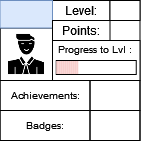

The diagram above was exported from draw.io. Its source (the exported page's mxGraphModel, read from the mxfile embedded in the PNG):
<mxGraphModel dx="53" dy="29" grid="1" gridSize="10" guides="1" tooltips="1" connect="1" arrows="1" fold="1" page="1" pageScale="1" pageWidth="827" pageHeight="1169" math="0" shadow="0">
  <root>
    <mxCell id="0" />
    <mxCell id="1" parent="0" />
    <mxCell id="3fvsm0NUnewVFNn8HCuP-1" value="" style="rounded=0;whiteSpace=wrap;html=1;" parent="1" vertex="1">
      <mxGeometry x="336.5" y="165" width="140" height="140" as="geometry" />
    </mxCell>
    <mxCell id="3fvsm0NUnewVFNn8HCuP-2" value="" style="rounded=0;whiteSpace=wrap;html=1;strokeColor=default;fontSize=10;" parent="1" vertex="1">
      <mxGeometry x="389" y="205" width="87.5" height="40" as="geometry" />
    </mxCell>
    <mxCell id="3fvsm0NUnewVFNn8HCuP-3" value="Level:" style="text;html=1;strokeColor=default;fillColor=none;align=center;verticalAlign=middle;whiteSpace=wrap;rounded=0;" parent="1" vertex="1">
      <mxGeometry x="389" y="165" width="57.5" height="20" as="geometry" />
    </mxCell>
    <mxCell id="3fvsm0NUnewVFNn8HCuP-4" value="" style="rounded=0;whiteSpace=wrap;html=1;strokeColor=default;fontSize=10;" parent="1" vertex="1">
      <mxGeometry x="392.75" y="225" width="80" height="14" as="geometry" />
    </mxCell>
    <mxCell id="3fvsm0NUnewVFNn8HCuP-6" value="Progress to Lvl :" style="text;html=1;strokeColor=none;fillColor=none;align=center;verticalAlign=middle;whiteSpace=wrap;rounded=0;fontSize=10;" parent="1" vertex="1">
      <mxGeometry x="389" y="199" width="85" height="30" as="geometry" />
    </mxCell>
    <mxCell id="3fvsm0NUnewVFNn8HCuP-7" value="" style="shape=image;html=1;verticalAlign=top;verticalLabelPosition=bottom;labelBackgroundColor=#ffffff;imageAspect=0;aspect=fixed;image=https://cdn0.iconfinder.com/data/icons/analytic-investment-and-balanced-scorecard/512/9Man_user_Student_Teacher_Avatar-128.png;strokeColor=default;fontSize=10;imageBorder=default;" parent="1" vertex="1">
      <mxGeometry x="336.5" y="192.5" width="52.5" height="52.5" as="geometry" />
    </mxCell>
    <mxCell id="3fvsm0NUnewVFNn8HCuP-8" value="" style="text;html=1;strokeColor=#6c8ebf;fillColor=#dae8fc;align=center;verticalAlign=middle;whiteSpace=wrap;rounded=0;fontSize=10;" parent="1" vertex="1">
      <mxGeometry x="336.5" y="165" width="52.5" height="27.5" as="geometry" />
    </mxCell>
    <mxCell id="3fvsm0NUnewVFNn8HCuP-9" value="Achievements:" style="text;html=1;strokeColor=default;fillColor=none;align=center;verticalAlign=middle;whiteSpace=wrap;rounded=0;fontSize=10;" parent="1" vertex="1">
      <mxGeometry x="336.5" y="245" width="90" height="30" as="geometry" />
    </mxCell>
    <mxCell id="3fvsm0NUnewVFNn8HCuP-10" value="Badges:" style="text;html=1;strokeColor=default;fillColor=none;align=center;verticalAlign=middle;whiteSpace=wrap;rounded=0;fontSize=10;" parent="1" vertex="1">
      <mxGeometry x="336.5" y="275" width="90" height="30" as="geometry" />
    </mxCell>
    <mxCell id="3fvsm0NUnewVFNn8HCuP-11" value="" style="text;html=1;strokeColor=default;fillColor=none;align=center;verticalAlign=middle;whiteSpace=wrap;rounded=0;fontSize=10;" parent="1" vertex="1">
      <mxGeometry x="426.5" y="245" width="50" height="30" as="geometry" />
    </mxCell>
    <mxCell id="3fvsm0NUnewVFNn8HCuP-12" value="" style="text;html=1;strokeColor=default;fillColor=none;align=center;verticalAlign=middle;whiteSpace=wrap;rounded=0;fontSize=10;" parent="1" vertex="1">
      <mxGeometry x="426.5" y="275" width="50" height="30" as="geometry" />
    </mxCell>
    <mxCell id="3fvsm0NUnewVFNn8HCuP-13" value="" style="rounded=0;whiteSpace=wrap;html=1;strokeColor=default;fontSize=10;" parent="1" vertex="1">
      <mxGeometry x="446.5" y="165" width="30" height="20" as="geometry" />
    </mxCell>
    <mxCell id="3fvsm0NUnewVFNn8HCuP-14" value="Points:" style="text;html=1;strokeColor=default;fillColor=none;align=center;verticalAlign=middle;whiteSpace=wrap;rounded=0;" parent="1" vertex="1">
      <mxGeometry x="389" y="185" width="57.5" height="20" as="geometry" />
    </mxCell>
    <mxCell id="E3l2862HQmyRlfRFLfaY-22" value="" style="rounded=0;whiteSpace=wrap;html=1;strokeColor=none;fontSize=10;fillColor=#f8cecc;" vertex="1" parent="1">
      <mxGeometry x="392.7499999999997" y="225.5" width="2" height="13" as="geometry" />
    </mxCell>
    <mxCell id="E3l2862HQmyRlfRFLfaY-23" value="" style="rounded=0;whiteSpace=wrap;html=1;strokeColor=none;fontSize=10;fillColor=#f8cecc;" vertex="1" parent="1">
      <mxGeometry x="394.7499999999997" y="225.5" width="2" height="13" as="geometry" />
    </mxCell>
    <mxCell id="E3l2862HQmyRlfRFLfaY-24" value="" style="rounded=0;whiteSpace=wrap;html=1;strokeColor=none;fontSize=10;fillColor=#f8cecc;" vertex="1" parent="1">
      <mxGeometry x="396.7499999999997" y="225.5" width="2" height="13" as="geometry" />
    </mxCell>
    <mxCell id="E3l2862HQmyRlfRFLfaY-25" value="" style="rounded=0;whiteSpace=wrap;html=1;strokeColor=none;fontSize=10;fillColor=#f8cecc;" vertex="1" parent="1">
      <mxGeometry x="398.7499999999997" y="225.5" width="2" height="13" as="geometry" />
    </mxCell>
    <mxCell id="E3l2862HQmyRlfRFLfaY-26" value="" style="rounded=0;whiteSpace=wrap;html=1;strokeColor=none;fontSize=10;fillColor=#f8cecc;" vertex="1" parent="1">
      <mxGeometry x="400.7499999999997" y="225.5" width="2" height="13" as="geometry" />
    </mxCell>
    <mxCell id="E3l2862HQmyRlfRFLfaY-27" value="" style="rounded=0;whiteSpace=wrap;html=1;strokeColor=none;fontSize=10;fillColor=#f8cecc;" vertex="1" parent="1">
      <mxGeometry x="402.7499999999997" y="225.5" width="2" height="13" as="geometry" />
    </mxCell>
    <mxCell id="E3l2862HQmyRlfRFLfaY-28" value="" style="rounded=0;whiteSpace=wrap;html=1;strokeColor=none;fontSize=10;fillColor=#f8cecc;" vertex="1" parent="1">
      <mxGeometry x="404.7499999999997" y="225.5" width="2" height="13" as="geometry" />
    </mxCell>
    <mxCell id="E3l2862HQmyRlfRFLfaY-29" value="" style="rounded=0;whiteSpace=wrap;html=1;strokeColor=none;fontSize=10;fillColor=#f8cecc;" vertex="1" parent="1">
      <mxGeometry x="406.7499999999997" y="225.5" width="2" height="13" as="geometry" />
    </mxCell>
    <mxCell id="E3l2862HQmyRlfRFLfaY-30" value="" style="rounded=0;whiteSpace=wrap;html=1;strokeColor=none;fontSize=10;fillColor=#f8cecc;" vertex="1" parent="1">
      <mxGeometry x="408.7499999999997" y="225.5" width="2" height="13" as="geometry" />
    </mxCell>
    <mxCell id="E3l2862HQmyRlfRFLfaY-31" value="" style="rounded=0;whiteSpace=wrap;html=1;strokeColor=none;fontSize=10;fillColor=#f8cecc;" vertex="1" parent="1">
      <mxGeometry x="410.7499999999997" y="225.5" width="2" height="13" as="geometry" />
    </mxCell>
    <mxCell id="E3l2862HQmyRlfRFLfaY-32" value="" style="rounded=0;whiteSpace=wrap;html=1;strokeColor=none;fontSize=10;fillColor=#f8cecc;" vertex="1" parent="1">
      <mxGeometry x="412.7499999999997" y="225.5" width="2" height="13" as="geometry" />
    </mxCell>
  </root>
</mxGraphModel>